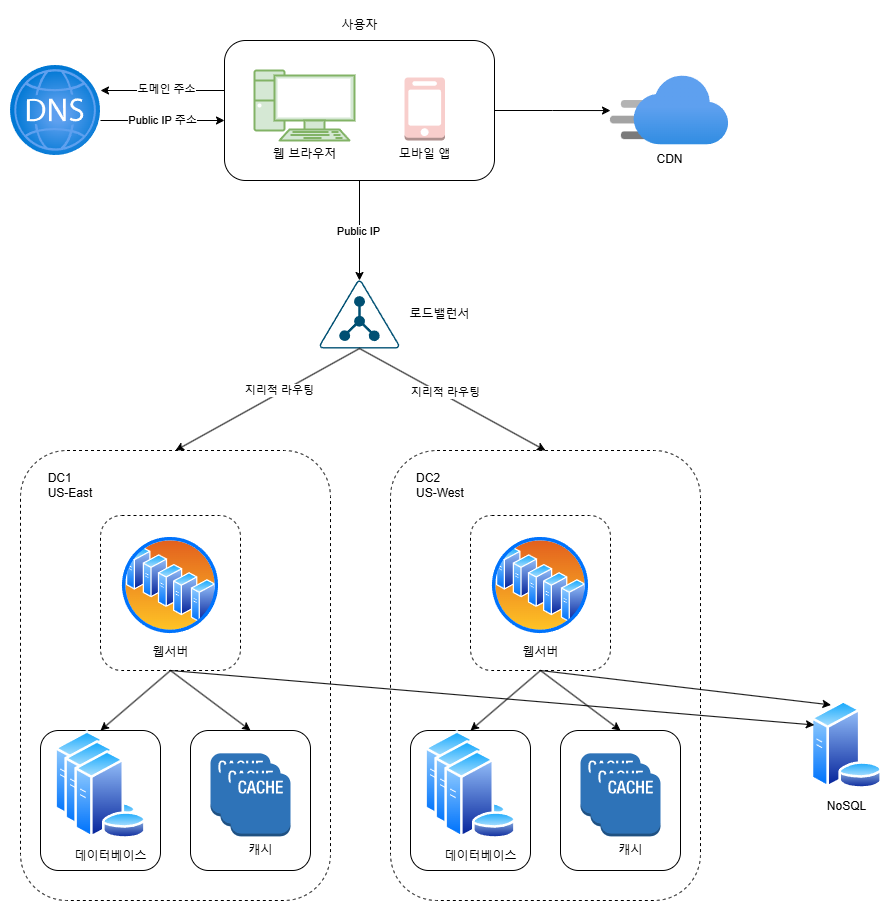

The diagram above was exported from draw.io. Its source (the exported page's mxGraphModel, read from the mxfile embedded in the PNG):
<mxGraphModel dx="869" dy="468" grid="1" gridSize="10" guides="1" tooltips="1" connect="1" arrows="1" fold="1" page="1" pageScale="1" pageWidth="827" pageHeight="1169" math="0" shadow="0">
  <root>
    <mxCell id="0" />
    <mxCell id="1" parent="0" />
    <mxCell id="aGBA6G-rKShTJmykvgtt-3" value="" style="edgeStyle=orthogonalEdgeStyle;rounded=0;orthogonalLoop=1;jettySize=auto;html=1;" parent="1" source="aGBA6G-rKShTJmykvgtt-8" target="aGBA6G-rKShTJmykvgtt-13" edge="1">
      <mxGeometry relative="1" as="geometry" />
    </mxCell>
    <mxCell id="aGBA6G-rKShTJmykvgtt-4" value="Public IP" style="edgeLabel;html=1;align=center;verticalAlign=middle;resizable=0;points=[];" parent="aGBA6G-rKShTJmykvgtt-3" vertex="1" connectable="0">
      <mxGeometry y="-1" relative="1" as="geometry">
        <mxPoint as="offset" />
      </mxGeometry>
    </mxCell>
    <mxCell id="aGBA6G-rKShTJmykvgtt-5" value="" style="edgeStyle=orthogonalEdgeStyle;rounded=0;orthogonalLoop=1;jettySize=auto;html=1;" parent="1" edge="1">
      <mxGeometry relative="1" as="geometry">
        <mxPoint x="414" y="140" as="sourcePoint" />
        <mxPoint x="290" y="140" as="targetPoint" />
      </mxGeometry>
    </mxCell>
    <mxCell id="aGBA6G-rKShTJmykvgtt-6" value="도메인 주소" style="edgeLabel;html=1;align=center;verticalAlign=middle;resizable=0;points=[];" parent="aGBA6G-rKShTJmykvgtt-5" vertex="1" connectable="0">
      <mxGeometry x="-0.0645" y="-1" relative="1" as="geometry">
        <mxPoint as="offset" />
      </mxGeometry>
    </mxCell>
    <mxCell id="aGBA6G-rKShTJmykvgtt-7" value="" style="edgeStyle=orthogonalEdgeStyle;rounded=0;orthogonalLoop=1;jettySize=auto;html=1;fillColor=#f8cecc;strokeColor=#000000;" parent="1" source="aGBA6G-rKShTJmykvgtt-8" target="aGBA6G-rKShTJmykvgtt-27" edge="1">
      <mxGeometry relative="1" as="geometry" />
    </mxCell>
    <mxCell id="aGBA6G-rKShTJmykvgtt-8" value="" style="rounded=1;whiteSpace=wrap;html=1;" parent="1" vertex="1">
      <mxGeometry x="414" y="90" width="270" height="140" as="geometry" />
    </mxCell>
    <mxCell id="aGBA6G-rKShTJmykvgtt-9" value="&lt;font&gt;웹 브라우저&lt;/font&gt;" style="verticalAlign=top;verticalLabelPosition=bottom;labelPosition=center;align=center;html=1;outlineConnect=0;gradientDirection=north;strokeWidth=1;shape=mxgraph.networks.pc;fillColor=#d5e8d4;strokeColor=#82b366;" parent="1" vertex="1">
      <mxGeometry x="444" y="120" width="100" height="70" as="geometry" />
    </mxCell>
    <mxCell id="aGBA6G-rKShTJmykvgtt-10" value="모바일 앱" style="outlineConnect=0;dashed=0;verticalLabelPosition=bottom;verticalAlign=top;align=center;html=1;shape=mxgraph.aws3.mobile_client;fillColor=#f8cecc;strokeColor=#b85450;" parent="1" vertex="1">
      <mxGeometry x="594" y="127" width="40.5" height="63" as="geometry" />
    </mxCell>
    <mxCell id="aGBA6G-rKShTJmykvgtt-13" value="" style="points=[[0.5,0,0],[0.765,0.48,0],[0.99,0.98,0],[0.5,1,0],[0.01,0.98,0],[0.235,0.48,0]];verticalLabelPosition=bottom;sketch=0;html=1;verticalAlign=top;aspect=fixed;align=center;pointerEvents=1;shape=mxgraph.cisco19.ldap;fillColor=#005073;strokeColor=none;" parent="1" vertex="1">
      <mxGeometry x="509" y="330" width="80" height="68" as="geometry" />
    </mxCell>
    <mxCell id="aGBA6G-rKShTJmykvgtt-14" value="Public IP 주소" style="edgeStyle=orthogonalEdgeStyle;rounded=0;orthogonalLoop=1;jettySize=auto;html=1;" parent="1" edge="1">
      <mxGeometry relative="1" as="geometry">
        <mxPoint x="414" y="170" as="targetPoint" />
        <mxPoint x="290" y="170" as="sourcePoint" />
      </mxGeometry>
    </mxCell>
    <mxCell id="aGBA6G-rKShTJmykvgtt-15" value="" style="image;aspect=fixed;html=1;points=[];align=center;fontSize=12;image=img/lib/azure2/networking/DNS_Zones.svg;" parent="1" vertex="1">
      <mxGeometry x="200" y="115" width="90" height="90" as="geometry" />
    </mxCell>
    <mxCell id="aGBA6G-rKShTJmykvgtt-16" value="로드밸런서" style="text;html=1;align=center;verticalAlign=middle;resizable=0;points=[];autosize=1;strokeColor=none;fillColor=none;" parent="1" vertex="1">
      <mxGeometry x="589" y="349" width="80" height="30" as="geometry" />
    </mxCell>
    <mxCell id="aGBA6G-rKShTJmykvgtt-26" value="사용자" style="text;html=1;align=center;verticalAlign=middle;resizable=0;points=[];autosize=1;strokeColor=none;fillColor=none;" parent="1" vertex="1">
      <mxGeometry x="519" y="60" width="60" height="30" as="geometry" />
    </mxCell>
    <mxCell id="aGBA6G-rKShTJmykvgtt-27" value="CDN" style="image;aspect=fixed;html=1;points=[];align=center;fontSize=12;image=img/lib/azure2/app_services/CDN_Profiles.svg;" parent="1" vertex="1">
      <mxGeometry x="800" y="125.25" width="118.15" height="69.5" as="geometry" />
    </mxCell>
    <mxCell id="aGBA6G-rKShTJmykvgtt-31" value="NoSQL" style="image;aspect=fixed;perimeter=ellipsePerimeter;html=1;align=center;shadow=0;dashed=0;spacingTop=3;image=img/lib/active_directory/database_server.svg;" parent="1" vertex="1">
      <mxGeometry x="1000" y="750" width="72.7" height="88.66" as="geometry" />
    </mxCell>
    <mxCell id="aGBA6G-rKShTJmykvgtt-39" value="" style="rounded=1;whiteSpace=wrap;html=1;dashed=1;" parent="1" vertex="1">
      <mxGeometry x="210" y="500" width="310" height="450" as="geometry" />
    </mxCell>
    <mxCell id="aGBA6G-rKShTJmykvgtt-42" value="" style="rounded=1;whiteSpace=wrap;html=1;dashed=1;" parent="1" vertex="1">
      <mxGeometry x="290" y="565" width="140" height="155" as="geometry" />
    </mxCell>
    <mxCell id="aGBA6G-rKShTJmykvgtt-41" value="웹서버" style="image;aspect=fixed;perimeter=ellipsePerimeter;html=1;align=center;shadow=0;dashed=0;spacingTop=3;image=img/lib/active_directory/server_farm.svg;" parent="1" vertex="1">
      <mxGeometry x="310" y="585" width="100" height="100" as="geometry" />
    </mxCell>
    <mxCell id="aGBA6G-rKShTJmykvgtt-43" value="" style="rounded=1;whiteSpace=wrap;html=1;" parent="1" vertex="1">
      <mxGeometry x="230" y="780" width="120" height="140" as="geometry" />
    </mxCell>
    <mxCell id="aGBA6G-rKShTJmykvgtt-45" value="" style="image;aspect=fixed;perimeter=ellipsePerimeter;html=1;align=center;shadow=0;dashed=0;spacingTop=3;image=img/lib/active_directory/database_server.svg;" parent="1" vertex="1">
      <mxGeometry x="243.64999999999998" y="780" width="72.7" height="88.66" as="geometry" />
    </mxCell>
    <mxCell id="aGBA6G-rKShTJmykvgtt-46" value="" style="rounded=1;whiteSpace=wrap;html=1;" parent="1" vertex="1">
      <mxGeometry x="380" y="780" width="120" height="140" as="geometry" />
    </mxCell>
    <mxCell id="aGBA6G-rKShTJmykvgtt-47" value="" style="outlineConnect=0;dashed=0;verticalLabelPosition=bottom;verticalAlign=top;align=center;html=1;shape=mxgraph.aws3.cache_node;fillColor=#2E73B8;gradientColor=none;" parent="1" vertex="1">
      <mxGeometry x="400" y="802.8300000000002" width="60" height="63" as="geometry" />
    </mxCell>
    <mxCell id="aGBA6G-rKShTJmykvgtt-48" value="" style="rounded=1;whiteSpace=wrap;html=1;dashed=1;" parent="1" vertex="1">
      <mxGeometry x="580" y="500" width="310" height="450" as="geometry" />
    </mxCell>
    <mxCell id="aGBA6G-rKShTJmykvgtt-49" value="" style="rounded=1;whiteSpace=wrap;html=1;dashed=1;" parent="1" vertex="1">
      <mxGeometry x="660" y="565" width="140" height="155" as="geometry" />
    </mxCell>
    <mxCell id="aGBA6G-rKShTJmykvgtt-50" value="웹서버" style="image;aspect=fixed;perimeter=ellipsePerimeter;html=1;align=center;shadow=0;dashed=0;spacingTop=3;image=img/lib/active_directory/server_farm.svg;" parent="1" vertex="1">
      <mxGeometry x="680" y="585" width="100" height="100" as="geometry" />
    </mxCell>
    <mxCell id="aGBA6G-rKShTJmykvgtt-51" value="" style="rounded=1;whiteSpace=wrap;html=1;" parent="1" vertex="1">
      <mxGeometry x="600" y="780" width="120" height="140" as="geometry" />
    </mxCell>
    <mxCell id="aGBA6G-rKShTJmykvgtt-53" value="" style="rounded=1;whiteSpace=wrap;html=1;" parent="1" vertex="1">
      <mxGeometry x="750" y="780" width="120" height="140" as="geometry" />
    </mxCell>
    <mxCell id="aGBA6G-rKShTJmykvgtt-54" value="" style="outlineConnect=0;dashed=0;verticalLabelPosition=bottom;verticalAlign=top;align=center;html=1;shape=mxgraph.aws3.cache_node;fillColor=#2E73B8;gradientColor=none;" parent="1" vertex="1">
      <mxGeometry x="770" y="802.8300000000002" width="60" height="63" as="geometry" />
    </mxCell>
    <mxCell id="aGBA6G-rKShTJmykvgtt-55" value="" style="endArrow=classic;html=1;rounded=0;exitX=0.5;exitY=1;exitDx=0;exitDy=0;exitPerimeter=0;entryX=0.5;entryY=0;entryDx=0;entryDy=0;" parent="1" source="aGBA6G-rKShTJmykvgtt-13" target="aGBA6G-rKShTJmykvgtt-48" edge="1">
      <mxGeometry width="50" height="50" relative="1" as="geometry">
        <mxPoint x="620" y="550" as="sourcePoint" />
        <mxPoint x="670" y="500" as="targetPoint" />
      </mxGeometry>
    </mxCell>
    <mxCell id="aGBA6G-rKShTJmykvgtt-64" value="지리적 라우팅" style="edgeLabel;html=1;align=center;verticalAlign=middle;resizable=0;points=[];" parent="aGBA6G-rKShTJmykvgtt-55" vertex="1" connectable="0">
      <mxGeometry x="-0.0624" y="-2" relative="1" as="geometry">
        <mxPoint y="-6" as="offset" />
      </mxGeometry>
    </mxCell>
    <mxCell id="aGBA6G-rKShTJmykvgtt-56" value="" style="endArrow=classic;html=1;rounded=0;exitX=0.5;exitY=1;exitDx=0;exitDy=0;exitPerimeter=0;entryX=0.5;entryY=0;entryDx=0;entryDy=0;" parent="1" source="aGBA6G-rKShTJmykvgtt-13" target="aGBA6G-rKShTJmykvgtt-39" edge="1">
      <mxGeometry width="50" height="50" relative="1" as="geometry">
        <mxPoint x="620" y="550" as="sourcePoint" />
        <mxPoint x="670" y="500" as="targetPoint" />
      </mxGeometry>
    </mxCell>
    <mxCell id="aGBA6G-rKShTJmykvgtt-63" value="지리적 라우팅" style="edgeLabel;html=1;align=center;verticalAlign=middle;resizable=0;points=[];" parent="aGBA6G-rKShTJmykvgtt-56" vertex="1" connectable="0">
      <mxGeometry x="-0.1413" y="-2" relative="1" as="geometry">
        <mxPoint as="offset" />
      </mxGeometry>
    </mxCell>
    <mxCell id="aGBA6G-rKShTJmykvgtt-57" value="" style="endArrow=classic;html=1;rounded=0;exitX=0.5;exitY=1;exitDx=0;exitDy=0;entryX=0.5;entryY=0;entryDx=0;entryDy=0;" parent="1" source="aGBA6G-rKShTJmykvgtt-42" target="aGBA6G-rKShTJmykvgtt-43" edge="1">
      <mxGeometry width="50" height="50" relative="1" as="geometry">
        <mxPoint x="620" y="650" as="sourcePoint" />
        <mxPoint x="670" y="600" as="targetPoint" />
      </mxGeometry>
    </mxCell>
    <mxCell id="aGBA6G-rKShTJmykvgtt-58" value="" style="endArrow=classic;html=1;rounded=0;exitX=0.5;exitY=1;exitDx=0;exitDy=0;entryX=0.5;entryY=0;entryDx=0;entryDy=0;" parent="1" source="aGBA6G-rKShTJmykvgtt-42" target="aGBA6G-rKShTJmykvgtt-46" edge="1">
      <mxGeometry width="50" height="50" relative="1" as="geometry">
        <mxPoint x="620" y="650" as="sourcePoint" />
        <mxPoint x="670" y="600" as="targetPoint" />
      </mxGeometry>
    </mxCell>
    <mxCell id="aGBA6G-rKShTJmykvgtt-59" value="" style="endArrow=classic;html=1;rounded=0;exitX=0.5;exitY=1;exitDx=0;exitDy=0;entryX=0.5;entryY=0;entryDx=0;entryDy=0;" parent="1" source="aGBA6G-rKShTJmykvgtt-49" target="aGBA6G-rKShTJmykvgtt-51" edge="1">
      <mxGeometry width="50" height="50" relative="1" as="geometry">
        <mxPoint x="620" y="650" as="sourcePoint" />
        <mxPoint x="670" y="600" as="targetPoint" />
      </mxGeometry>
    </mxCell>
    <mxCell id="aGBA6G-rKShTJmykvgtt-60" value="" style="endArrow=classic;html=1;rounded=0;exitX=0.5;exitY=1;exitDx=0;exitDy=0;entryX=0.5;entryY=0;entryDx=0;entryDy=0;" parent="1" source="aGBA6G-rKShTJmykvgtt-49" target="aGBA6G-rKShTJmykvgtt-53" edge="1">
      <mxGeometry width="50" height="50" relative="1" as="geometry">
        <mxPoint x="620" y="650" as="sourcePoint" />
        <mxPoint x="670" y="600" as="targetPoint" />
      </mxGeometry>
    </mxCell>
    <mxCell id="aGBA6G-rKShTJmykvgtt-61" value="" style="endArrow=classic;html=1;rounded=0;entryX=0;entryY=0.25;entryDx=0;entryDy=0;" parent="1" target="aGBA6G-rKShTJmykvgtt-31" edge="1">
      <mxGeometry width="50" height="50" relative="1" as="geometry">
        <mxPoint x="360" y="720" as="sourcePoint" />
        <mxPoint x="670" y="600" as="targetPoint" />
      </mxGeometry>
    </mxCell>
    <mxCell id="aGBA6G-rKShTJmykvgtt-62" value="" style="endArrow=classic;html=1;rounded=0;entryX=0.25;entryY=0;entryDx=0;entryDy=0;" parent="1" target="aGBA6G-rKShTJmykvgtt-31" edge="1">
      <mxGeometry width="50" height="50" relative="1" as="geometry">
        <mxPoint x="730" y="720" as="sourcePoint" />
        <mxPoint x="670" y="600" as="targetPoint" />
      </mxGeometry>
    </mxCell>
    <mxCell id="aGBA6G-rKShTJmykvgtt-65" value="&lt;div style=&quot;text-align: left;&quot;&gt;&lt;span style=&quot;background-color: transparent; color: light-dark(rgb(0, 0, 0), rgb(255, 255, 255));&quot;&gt;DC2&lt;/span&gt;&lt;/div&gt;&lt;div&gt;US-West&lt;/div&gt;" style="text;html=1;align=center;verticalAlign=middle;whiteSpace=wrap;rounded=0;" parent="1" vertex="1">
      <mxGeometry x="600" y="520" width="60" height="30" as="geometry" />
    </mxCell>
    <mxCell id="aGBA6G-rKShTJmykvgtt-66" value="&lt;div style=&quot;text-align: left;&quot;&gt;&lt;span style=&quot;background-color: transparent; color: light-dark(rgb(0, 0, 0), rgb(255, 255, 255));&quot;&gt;DC1&lt;/span&gt;&lt;/div&gt;&lt;div&gt;US-East&lt;/div&gt;" style="text;html=1;align=center;verticalAlign=middle;whiteSpace=wrap;rounded=0;" parent="1" vertex="1">
      <mxGeometry x="230" y="520" width="60" height="30" as="geometry" />
    </mxCell>
    <mxCell id="4-xbf5f5KX5ARbRX3BtK-1" value="" style="image;aspect=fixed;perimeter=ellipsePerimeter;html=1;align=center;shadow=0;dashed=0;spacingTop=3;image=img/lib/active_directory/database_server.svg;" vertex="1" parent="1">
      <mxGeometry x="253.64999999999998" y="790" width="72.7" height="88.66" as="geometry" />
    </mxCell>
    <mxCell id="4-xbf5f5KX5ARbRX3BtK-2" value="데이터베이스" style="image;aspect=fixed;perimeter=ellipsePerimeter;html=1;align=center;shadow=0;dashed=0;spacingTop=3;image=img/lib/active_directory/database_server.svg;" vertex="1" parent="1">
      <mxGeometry x="263.65" y="800" width="72.7" height="88.66" as="geometry" />
    </mxCell>
    <mxCell id="4-xbf5f5KX5ARbRX3BtK-3" value="" style="outlineConnect=0;dashed=0;verticalLabelPosition=bottom;verticalAlign=top;align=center;html=1;shape=mxgraph.aws3.cache_node;fillColor=#2E73B8;gradientColor=none;" vertex="1" parent="1">
      <mxGeometry x="410" y="812.8300000000002" width="60" height="63" as="geometry" />
    </mxCell>
    <mxCell id="4-xbf5f5KX5ARbRX3BtK-4" value="캐시" style="outlineConnect=0;dashed=0;verticalLabelPosition=bottom;verticalAlign=top;align=center;html=1;shape=mxgraph.aws3.cache_node;fillColor=#2E73B8;gradientColor=none;" vertex="1" parent="1">
      <mxGeometry x="420" y="822.8300000000002" width="60" height="63" as="geometry" />
    </mxCell>
    <mxCell id="4-xbf5f5KX5ARbRX3BtK-5" value="" style="image;aspect=fixed;perimeter=ellipsePerimeter;html=1;align=center;shadow=0;dashed=0;spacingTop=3;image=img/lib/active_directory/database_server.svg;" vertex="1" parent="1">
      <mxGeometry x="613.65" y="780" width="72.7" height="88.66" as="geometry" />
    </mxCell>
    <mxCell id="4-xbf5f5KX5ARbRX3BtK-6" value="" style="image;aspect=fixed;perimeter=ellipsePerimeter;html=1;align=center;shadow=0;dashed=0;spacingTop=3;image=img/lib/active_directory/database_server.svg;" vertex="1" parent="1">
      <mxGeometry x="623.65" y="790" width="72.7" height="88.66" as="geometry" />
    </mxCell>
    <mxCell id="4-xbf5f5KX5ARbRX3BtK-7" value="데이터베이스" style="image;aspect=fixed;perimeter=ellipsePerimeter;html=1;align=center;shadow=0;dashed=0;spacingTop=3;image=img/lib/active_directory/database_server.svg;" vertex="1" parent="1">
      <mxGeometry x="633.65" y="800" width="72.7" height="88.66" as="geometry" />
    </mxCell>
    <mxCell id="4-xbf5f5KX5ARbRX3BtK-8" value="" style="outlineConnect=0;dashed=0;verticalLabelPosition=bottom;verticalAlign=top;align=center;html=1;shape=mxgraph.aws3.cache_node;fillColor=#2E73B8;gradientColor=none;" vertex="1" parent="1">
      <mxGeometry x="780" y="812.8300000000002" width="60" height="63" as="geometry" />
    </mxCell>
    <mxCell id="4-xbf5f5KX5ARbRX3BtK-9" value="캐시" style="outlineConnect=0;dashed=0;verticalLabelPosition=bottom;verticalAlign=top;align=center;html=1;shape=mxgraph.aws3.cache_node;fillColor=#2E73B8;gradientColor=none;" vertex="1" parent="1">
      <mxGeometry x="790" y="822.8300000000002" width="60" height="63" as="geometry" />
    </mxCell>
  </root>
</mxGraphModel>